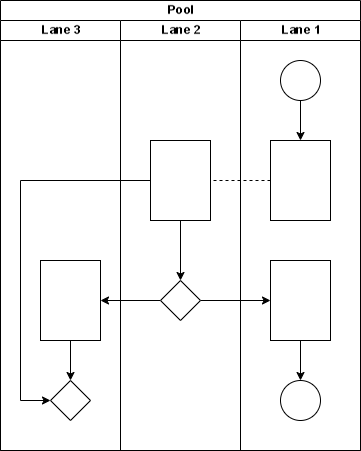

The diagram above was exported from draw.io. Its source (the exported page's mxGraphModel, read from the mxfile embedded in the PNG):
<mxGraphModel dx="918" dy="400" grid="1" gridSize="10" guides="1" tooltips="1" connect="1" arrows="1" fold="1" page="1" pageScale="1" pageWidth="827" pageHeight="1169" math="0" shadow="0">
  <root>
    <mxCell id="0" />
    <mxCell id="1" parent="0" />
    <mxCell id="dNxyNK7c78bLwvsdeMH5-19" value="Pool" style="swimlane;html=1;childLayout=stackLayout;resizeParent=1;resizeParentMax=0;horizontal=0;startSize=20;horizontalStack=0;" parent="1" vertex="1">
      <mxGeometry x="189" y="150" width="450" height="360" as="geometry" />
    </mxCell>
    <mxCell id="dNxyNK7c78bLwvsdeMH5-27" value="" style="edgeStyle=orthogonalEdgeStyle;rounded=0;orthogonalLoop=1;jettySize=auto;html=1;dashed=1;endArrow=none;endFill=0;" parent="dNxyNK7c78bLwvsdeMH5-19" source="dNxyNK7c78bLwvsdeMH5-24" target="dNxyNK7c78bLwvsdeMH5-26" edge="1">
      <mxGeometry relative="1" as="geometry" />
    </mxCell>
    <mxCell id="dNxyNK7c78bLwvsdeMH5-31" style="edgeStyle=orthogonalEdgeStyle;rounded=0;orthogonalLoop=1;jettySize=auto;html=1;endArrow=classic;endFill=1;" parent="dNxyNK7c78bLwvsdeMH5-19" source="dNxyNK7c78bLwvsdeMH5-28" target="dNxyNK7c78bLwvsdeMH5-30" edge="1">
      <mxGeometry relative="1" as="geometry" />
    </mxCell>
    <mxCell id="dNxyNK7c78bLwvsdeMH5-35" style="edgeStyle=orthogonalEdgeStyle;rounded=0;orthogonalLoop=1;jettySize=auto;html=1;endArrow=classic;endFill=1;" parent="dNxyNK7c78bLwvsdeMH5-19" source="dNxyNK7c78bLwvsdeMH5-28" target="dNxyNK7c78bLwvsdeMH5-34" edge="1">
      <mxGeometry relative="1" as="geometry" />
    </mxCell>
    <mxCell id="dNxyNK7c78bLwvsdeMH5-38" style="edgeStyle=orthogonalEdgeStyle;rounded=0;orthogonalLoop=1;jettySize=auto;html=1;endArrow=classic;endFill=1;" parent="dNxyNK7c78bLwvsdeMH5-19" source="dNxyNK7c78bLwvsdeMH5-26" target="dNxyNK7c78bLwvsdeMH5-36" edge="1">
      <mxGeometry relative="1" as="geometry">
        <Array as="points">
          <mxPoint x="180" y="340" />
          <mxPoint x="400" y="340" />
        </Array>
      </mxGeometry>
    </mxCell>
    <mxCell id="dNxyNK7c78bLwvsdeMH5-20" value="Lane 1" style="swimlane;html=1;startSize=20;horizontal=0;" parent="dNxyNK7c78bLwvsdeMH5-19" vertex="1">
      <mxGeometry x="20" width="430" height="120" as="geometry" />
    </mxCell>
    <mxCell id="dNxyNK7c78bLwvsdeMH5-25" value="" style="edgeStyle=orthogonalEdgeStyle;rounded=0;orthogonalLoop=1;jettySize=auto;html=1;" parent="dNxyNK7c78bLwvsdeMH5-20" source="dNxyNK7c78bLwvsdeMH5-23" target="dNxyNK7c78bLwvsdeMH5-24" edge="1">
      <mxGeometry relative="1" as="geometry" />
    </mxCell>
    <mxCell id="dNxyNK7c78bLwvsdeMH5-23" value="" style="ellipse;whiteSpace=wrap;html=1;" parent="dNxyNK7c78bLwvsdeMH5-20" vertex="1">
      <mxGeometry x="40" y="40" width="40" height="40" as="geometry" />
    </mxCell>
    <mxCell id="dNxyNK7c78bLwvsdeMH5-24" value="" style="rounded=0;whiteSpace=wrap;html=1;fontFamily=Helvetica;fontSize=12;fontColor=#000000;align=center;" parent="dNxyNK7c78bLwvsdeMH5-20" vertex="1">
      <mxGeometry x="120" y="30" width="80" height="60" as="geometry" />
    </mxCell>
    <mxCell id="dNxyNK7c78bLwvsdeMH5-33" value="" style="edgeStyle=orthogonalEdgeStyle;rounded=0;orthogonalLoop=1;jettySize=auto;html=1;endArrow=classic;endFill=1;" parent="dNxyNK7c78bLwvsdeMH5-20" source="dNxyNK7c78bLwvsdeMH5-30" target="dNxyNK7c78bLwvsdeMH5-32" edge="1">
      <mxGeometry relative="1" as="geometry" />
    </mxCell>
    <mxCell id="dNxyNK7c78bLwvsdeMH5-30" value="" style="rounded=0;whiteSpace=wrap;html=1;fontFamily=Helvetica;fontSize=12;fontColor=#000000;align=center;" parent="dNxyNK7c78bLwvsdeMH5-20" vertex="1">
      <mxGeometry x="240" y="30" width="80" height="60" as="geometry" />
    </mxCell>
    <mxCell id="dNxyNK7c78bLwvsdeMH5-32" value="" style="ellipse;whiteSpace=wrap;html=1;" parent="dNxyNK7c78bLwvsdeMH5-20" vertex="1">
      <mxGeometry x="360" y="40" width="40" height="40" as="geometry" />
    </mxCell>
    <mxCell id="dNxyNK7c78bLwvsdeMH5-21" value="Lane 2" style="swimlane;html=1;startSize=20;horizontal=0;" parent="dNxyNK7c78bLwvsdeMH5-19" vertex="1">
      <mxGeometry x="20" y="120" width="430" height="120" as="geometry" />
    </mxCell>
    <mxCell id="dNxyNK7c78bLwvsdeMH5-29" value="" style="edgeStyle=orthogonalEdgeStyle;rounded=0;orthogonalLoop=1;jettySize=auto;html=1;endArrow=classic;endFill=1;" parent="dNxyNK7c78bLwvsdeMH5-21" source="dNxyNK7c78bLwvsdeMH5-26" target="dNxyNK7c78bLwvsdeMH5-28" edge="1">
      <mxGeometry relative="1" as="geometry" />
    </mxCell>
    <mxCell id="dNxyNK7c78bLwvsdeMH5-26" value="" style="rounded=0;whiteSpace=wrap;html=1;fontFamily=Helvetica;fontSize=12;fontColor=#000000;align=center;" parent="dNxyNK7c78bLwvsdeMH5-21" vertex="1">
      <mxGeometry x="120" y="30" width="80" height="60" as="geometry" />
    </mxCell>
    <mxCell id="dNxyNK7c78bLwvsdeMH5-28" value="" style="rhombus;whiteSpace=wrap;html=1;fontFamily=Helvetica;fontSize=12;fontColor=#000000;align=center;" parent="dNxyNK7c78bLwvsdeMH5-21" vertex="1">
      <mxGeometry x="260" y="40" width="40" height="40" as="geometry" />
    </mxCell>
    <mxCell id="dNxyNK7c78bLwvsdeMH5-22" value="Lane 3" style="swimlane;html=1;startSize=20;horizontal=0;" parent="dNxyNK7c78bLwvsdeMH5-19" vertex="1">
      <mxGeometry x="20" y="240" width="430" height="120" as="geometry" />
    </mxCell>
    <mxCell id="dNxyNK7c78bLwvsdeMH5-37" value="" style="edgeStyle=orthogonalEdgeStyle;rounded=0;orthogonalLoop=1;jettySize=auto;html=1;endArrow=classic;endFill=1;" parent="dNxyNK7c78bLwvsdeMH5-22" source="dNxyNK7c78bLwvsdeMH5-34" target="dNxyNK7c78bLwvsdeMH5-36" edge="1">
      <mxGeometry relative="1" as="geometry" />
    </mxCell>
    <mxCell id="dNxyNK7c78bLwvsdeMH5-34" value="" style="rounded=0;whiteSpace=wrap;html=1;fontFamily=Helvetica;fontSize=12;fontColor=#000000;align=center;" parent="dNxyNK7c78bLwvsdeMH5-22" vertex="1">
      <mxGeometry x="240" y="20" width="80" height="60" as="geometry" />
    </mxCell>
    <mxCell id="dNxyNK7c78bLwvsdeMH5-36" value="" style="rhombus;whiteSpace=wrap;html=1;fontFamily=Helvetica;fontSize=12;fontColor=#000000;align=center;" parent="dNxyNK7c78bLwvsdeMH5-22" vertex="1">
      <mxGeometry x="360" y="30" width="40" height="40" as="geometry" />
    </mxCell>
  </root>
</mxGraphModel>